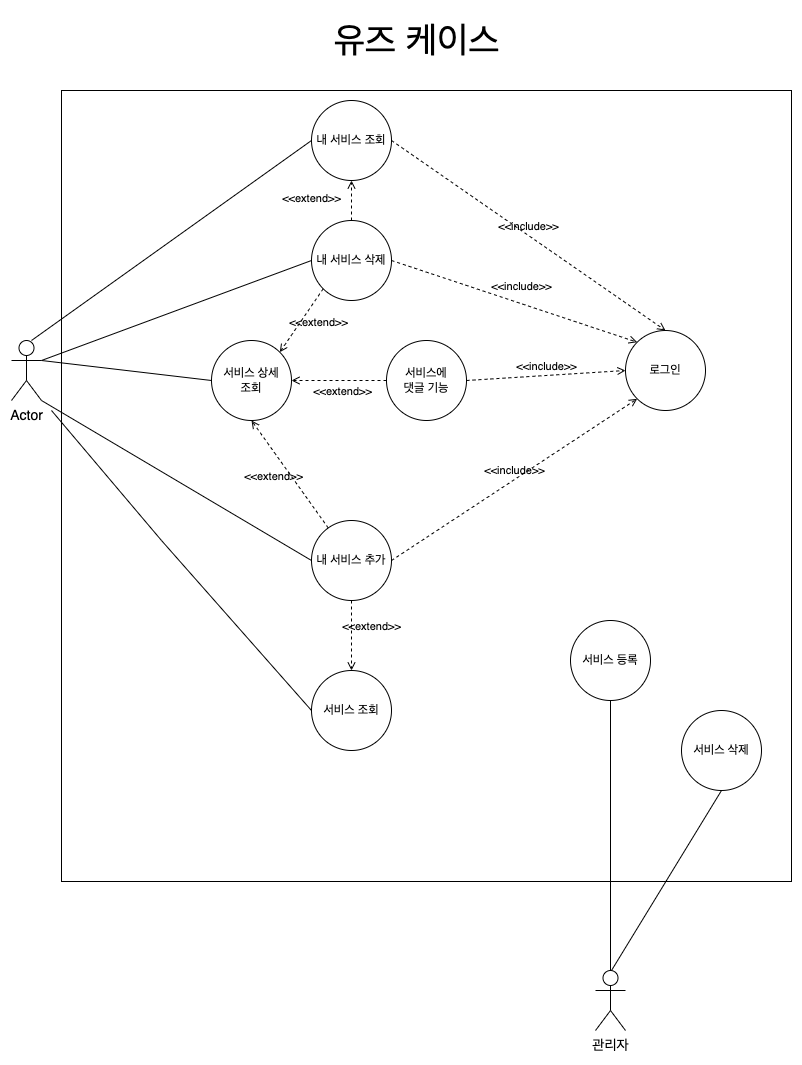

The diagram above was exported from draw.io. Its source (the exported page's mxGraphModel, read from the mxfile embedded in the PNG):
<mxGraphModel dx="1369" dy="1236" grid="1" gridSize="10" guides="1" tooltips="1" connect="1" arrows="1" fold="1" page="1" pageScale="1" pageWidth="827" pageHeight="1169" math="0" shadow="0">
  <root>
    <mxCell id="0" />
    <mxCell id="1" parent="0" />
    <mxCell id="tVTJ2RMh5TTmrgZaALIc-14" value="" style="rounded=0;whiteSpace=wrap;html=1;fillColor=none;" parent="1" vertex="1">
      <mxGeometry x="140" y="360" width="730" height="791" as="geometry" />
    </mxCell>
    <mxCell id="UN1MLYbMelXkSpWg5gGJ-1" value="Actor" style="shape=umlActor;verticalLabelPosition=bottom;verticalAlign=top;html=1;outlineConnect=0;fontSize=14;" parent="1" vertex="1">
      <mxGeometry x="90" y="610" width="30" height="60" as="geometry" />
    </mxCell>
    <mxCell id="ZJpVpcDjiCZ8cLKWHCS4-1" value="&lt;font style=&quot;font-size: 36px;&quot;&gt;유즈 케이스&lt;/font&gt;" style="text;html=1;align=center;verticalAlign=middle;resizable=0;points=[];autosize=1;strokeColor=none;fillColor=none;" parent="1" vertex="1">
      <mxGeometry x="400" y="280" width="190" height="60" as="geometry" />
    </mxCell>
    <mxCell id="SjL4qimECDr9HvpLNdCJ-1" value="로그인" style="ellipse;whiteSpace=wrap;html=1;aspect=fixed;" parent="1" vertex="1">
      <mxGeometry x="704" y="600" width="80" height="80" as="geometry" />
    </mxCell>
    <mxCell id="SjL4qimECDr9HvpLNdCJ-2" value="관리자" style="shape=umlActor;verticalLabelPosition=bottom;verticalAlign=top;html=1;outlineConnect=0;fontSize=14;" parent="1" vertex="1">
      <mxGeometry x="674" y="1240" width="30" height="60" as="geometry" />
    </mxCell>
    <mxCell id="SjL4qimECDr9HvpLNdCJ-3" value="서비스 등록" style="ellipse;whiteSpace=wrap;html=1;aspect=fixed;" parent="1" vertex="1">
      <mxGeometry x="649" y="890" width="80" height="80" as="geometry" />
    </mxCell>
    <mxCell id="SjL4qimECDr9HvpLNdCJ-4" value="" style="endArrow=none;html=1;rounded=0;entryX=0.5;entryY=1;entryDx=0;entryDy=0;exitX=0.5;exitY=0;exitDx=0;exitDy=0;exitPerimeter=0;" parent="1" source="SjL4qimECDr9HvpLNdCJ-2" target="SjL4qimECDr9HvpLNdCJ-3" edge="1">
      <mxGeometry width="50" height="50" relative="1" as="geometry">
        <mxPoint x="664" y="1070" as="sourcePoint" />
        <mxPoint x="714" y="1020" as="targetPoint" />
      </mxGeometry>
    </mxCell>
    <mxCell id="SjL4qimECDr9HvpLNdCJ-7" value="내 서비스 조회" style="ellipse;whiteSpace=wrap;html=1;aspect=fixed;" parent="1" vertex="1">
      <mxGeometry x="390" y="370" width="80" height="80" as="geometry" />
    </mxCell>
    <mxCell id="SjL4qimECDr9HvpLNdCJ-8" value="" style="endArrow=none;html=1;rounded=0;entryX=0;entryY=0.5;entryDx=0;entryDy=0;" parent="1" target="SjL4qimECDr9HvpLNdCJ-7" edge="1">
      <mxGeometry width="50" height="50" relative="1" as="geometry">
        <mxPoint x="110" y="610" as="sourcePoint" />
        <mxPoint x="450" y="750" as="targetPoint" />
      </mxGeometry>
    </mxCell>
    <mxCell id="SjL4qimECDr9HvpLNdCJ-9" value="&amp;lt;&amp;lt;include&amp;gt;&amp;gt;" style="html=1;verticalAlign=bottom;labelBackgroundColor=none;endArrow=open;endFill=0;dashed=1;rounded=0;entryX=0;entryY=1;entryDx=0;entryDy=0;exitX=1;exitY=0.5;exitDx=0;exitDy=0;" parent="1" source="SjL4qimECDr9HvpLNdCJ-10" target="SjL4qimECDr9HvpLNdCJ-1" edge="1">
      <mxGeometry width="160" relative="1" as="geometry">
        <mxPoint x="480" y="750" as="sourcePoint" />
        <mxPoint x="640" y="750" as="targetPoint" />
      </mxGeometry>
    </mxCell>
    <mxCell id="SjL4qimECDr9HvpLNdCJ-10" value="내 서비스 추가" style="ellipse;whiteSpace=wrap;html=1;aspect=fixed;" parent="1" vertex="1">
      <mxGeometry x="390" y="790" width="80" height="80" as="geometry" />
    </mxCell>
    <mxCell id="SjL4qimECDr9HvpLNdCJ-11" value="" style="endArrow=none;html=1;rounded=0;entryX=0;entryY=0.5;entryDx=0;entryDy=0;exitX=1;exitY=1;exitDx=0;exitDy=0;exitPerimeter=0;" parent="1" source="UN1MLYbMelXkSpWg5gGJ-1" target="SjL4qimECDr9HvpLNdCJ-10" edge="1">
      <mxGeometry width="50" height="50" relative="1" as="geometry">
        <mxPoint x="129.99999999999977" y="650" as="sourcePoint" />
        <mxPoint x="409.9999999999998" y="650" as="targetPoint" />
        <Array as="points" />
      </mxGeometry>
    </mxCell>
    <mxCell id="tVTJ2RMh5TTmrgZaALIc-7" value="내 서비스 삭제" style="ellipse;whiteSpace=wrap;html=1;aspect=fixed;" parent="1" vertex="1">
      <mxGeometry x="390" y="490" width="80" height="80" as="geometry" />
    </mxCell>
    <mxCell id="tVTJ2RMh5TTmrgZaALIc-8" value="&amp;lt;&amp;lt;include&amp;gt;&amp;gt;" style="html=1;verticalAlign=bottom;labelBackgroundColor=none;endArrow=open;endFill=0;dashed=1;rounded=0;entryX=0;entryY=0;entryDx=0;entryDy=0;exitX=1;exitY=0.5;exitDx=0;exitDy=0;" parent="1" source="tVTJ2RMh5TTmrgZaALIc-7" target="SjL4qimECDr9HvpLNdCJ-1" edge="1">
      <mxGeometry x="0.0354" y="8" width="160" relative="1" as="geometry">
        <mxPoint x="478.2842712474617" y="831.7157287525379" as="sourcePoint" />
        <mxPoint x="670.7157287525383" y="678.2842712474621" as="targetPoint" />
        <mxPoint as="offset" />
      </mxGeometry>
    </mxCell>
    <mxCell id="tVTJ2RMh5TTmrgZaALIc-10" value="서비스에&lt;br&gt;댓글 기능" style="ellipse;whiteSpace=wrap;html=1;aspect=fixed;" parent="1" vertex="1">
      <mxGeometry x="465" y="610" width="80" height="80" as="geometry" />
    </mxCell>
    <mxCell id="tVTJ2RMh5TTmrgZaALIc-11" value="" style="endArrow=none;html=1;rounded=0;entryX=0;entryY=0.5;entryDx=0;entryDy=0;exitX=1;exitY=0.3333333333333333;exitDx=0;exitDy=0;exitPerimeter=0;" parent="1" source="UN1MLYbMelXkSpWg5gGJ-1" target="tVTJ2RMh5TTmrgZaALIc-7" edge="1">
      <mxGeometry width="50" height="50" relative="1" as="geometry">
        <mxPoint x="129.99999999999977" y="650" as="sourcePoint" />
        <mxPoint x="409.9999999999998" y="650" as="targetPoint" />
      </mxGeometry>
    </mxCell>
    <mxCell id="tVTJ2RMh5TTmrgZaALIc-13" value="&amp;lt;&amp;lt;include&amp;gt;&amp;gt;" style="html=1;verticalAlign=bottom;labelBackgroundColor=none;endArrow=open;endFill=0;dashed=1;rounded=0;entryX=0;entryY=0.5;entryDx=0;entryDy=0;exitX=1;exitY=0.5;exitDx=0;exitDy=0;" parent="1" source="tVTJ2RMh5TTmrgZaALIc-10" target="SjL4qimECDr9HvpLNdCJ-1" edge="1">
      <mxGeometry width="160" relative="1" as="geometry">
        <mxPoint x="478.2842712474617" y="831.7157287525379" as="sourcePoint" />
        <mxPoint x="670.7157287525383" y="678.2842712474621" as="targetPoint" />
      </mxGeometry>
    </mxCell>
    <mxCell id="tVTJ2RMh5TTmrgZaALIc-15" value="서비스 상세&lt;br&gt;조회" style="ellipse;whiteSpace=wrap;html=1;aspect=fixed;" parent="1" vertex="1">
      <mxGeometry x="290" y="610" width="80" height="80" as="geometry" />
    </mxCell>
    <mxCell id="tVTJ2RMh5TTmrgZaALIc-16" value="" style="endArrow=none;html=1;rounded=0;entryX=0;entryY=0.5;entryDx=0;entryDy=0;exitX=1;exitY=0.3333333333333333;exitDx=0;exitDy=0;exitPerimeter=0;" parent="1" target="tVTJ2RMh5TTmrgZaALIc-15" edge="1" source="UN1MLYbMelXkSpWg5gGJ-1">
      <mxGeometry width="50" height="50" relative="1" as="geometry">
        <mxPoint x="130" y="645.4237288135594" as="sourcePoint" />
        <mxPoint x="410" y="560" as="targetPoint" />
      </mxGeometry>
    </mxCell>
    <mxCell id="tVTJ2RMh5TTmrgZaALIc-18" value="&amp;lt;&amp;lt;extend&amp;gt;&amp;gt;" style="html=1;verticalAlign=bottom;labelBackgroundColor=none;endArrow=open;endFill=0;dashed=1;rounded=0;entryX=1;entryY=0.5;entryDx=0;entryDy=0;exitX=0;exitY=0.5;exitDx=0;exitDy=0;" parent="1" target="tVTJ2RMh5TTmrgZaALIc-15" edge="1" source="tVTJ2RMh5TTmrgZaALIc-10">
      <mxGeometry x="-0.0667" y="20" width="160" relative="1" as="geometry">
        <mxPoint x="439" y="710" as="sourcePoint" />
        <mxPoint x="340" y="700" as="targetPoint" />
        <mxPoint as="offset" />
      </mxGeometry>
    </mxCell>
    <mxCell id="70FrUqt1w98aTKxD1BC3-2" value="서비스 삭제" style="ellipse;whiteSpace=wrap;html=1;aspect=fixed;" vertex="1" parent="1">
      <mxGeometry x="760" y="980" width="80" height="80" as="geometry" />
    </mxCell>
    <mxCell id="70FrUqt1w98aTKxD1BC3-3" value="" style="endArrow=none;html=1;rounded=0;entryX=0.5;entryY=1;entryDx=0;entryDy=0;" edge="1" parent="1" target="70FrUqt1w98aTKxD1BC3-2">
      <mxGeometry width="50" height="50" relative="1" as="geometry">
        <mxPoint x="690" y="1240" as="sourcePoint" />
        <mxPoint x="699" y="980" as="targetPoint" />
      </mxGeometry>
    </mxCell>
    <mxCell id="70FrUqt1w98aTKxD1BC3-4" value="서비스 조회" style="ellipse;whiteSpace=wrap;html=1;aspect=fixed;" vertex="1" parent="1">
      <mxGeometry x="390" y="940" width="80" height="80" as="geometry" />
    </mxCell>
    <mxCell id="70FrUqt1w98aTKxD1BC3-5" value="&amp;lt;&amp;lt;extend&amp;gt;&amp;gt;" style="html=1;verticalAlign=bottom;labelBackgroundColor=none;endArrow=open;endFill=0;dashed=1;rounded=0;exitX=0.5;exitY=1;exitDx=0;exitDy=0;entryX=0.5;entryY=0;entryDx=0;entryDy=0;" edge="1" parent="1" source="SjL4qimECDr9HvpLNdCJ-10" target="70FrUqt1w98aTKxD1BC3-4">
      <mxGeometry y="20" width="160" relative="1" as="geometry">
        <mxPoint x="449" y="720" as="sourcePoint" />
        <mxPoint x="450" y="690" as="targetPoint" />
        <mxPoint as="offset" />
      </mxGeometry>
    </mxCell>
    <mxCell id="70FrUqt1w98aTKxD1BC3-6" value="" style="endArrow=none;html=1;rounded=0;entryX=0;entryY=0.5;entryDx=0;entryDy=0;exitX=1;exitY=1;exitDx=0;exitDy=0;exitPerimeter=0;" edge="1" parent="1" target="70FrUqt1w98aTKxD1BC3-4">
      <mxGeometry width="50" height="50" relative="1" as="geometry">
        <mxPoint x="130" y="680" as="sourcePoint" />
        <mxPoint x="421.71572875253787" y="841.7157287525379" as="targetPoint" />
        <Array as="points">
          <mxPoint x="240" y="810" />
        </Array>
      </mxGeometry>
    </mxCell>
    <mxCell id="70FrUqt1w98aTKxD1BC3-7" value="&amp;lt;&amp;lt;extend&amp;gt;&amp;gt;" style="html=1;verticalAlign=bottom;labelBackgroundColor=none;endArrow=open;endFill=0;dashed=1;rounded=0;entryX=0.5;entryY=1;entryDx=0;entryDy=0;" edge="1" parent="1" source="SjL4qimECDr9HvpLNdCJ-10" target="tVTJ2RMh5TTmrgZaALIc-15">
      <mxGeometry y="20" width="160" relative="1" as="geometry">
        <mxPoint x="450" y="870" as="sourcePoint" />
        <mxPoint x="450" y="950" as="targetPoint" />
        <mxPoint as="offset" />
      </mxGeometry>
    </mxCell>
    <mxCell id="70FrUqt1w98aTKxD1BC3-8" value="&amp;lt;&amp;lt;extend&amp;gt;&amp;gt;" style="html=1;verticalAlign=bottom;labelBackgroundColor=none;endArrow=open;endFill=0;dashed=1;rounded=0;exitX=0;exitY=1;exitDx=0;exitDy=0;entryX=1;entryY=0;entryDx=0;entryDy=0;" edge="1" parent="1" source="tVTJ2RMh5TTmrgZaALIc-7" target="tVTJ2RMh5TTmrgZaALIc-15">
      <mxGeometry x="-0.0114" y="20" width="160" relative="1" as="geometry">
        <mxPoint x="450" y="790" as="sourcePoint" />
        <mxPoint x="350" y="710" as="targetPoint" />
        <mxPoint as="offset" />
      </mxGeometry>
    </mxCell>
    <mxCell id="70FrUqt1w98aTKxD1BC3-9" value="&amp;lt;&amp;lt;include&amp;gt;&amp;gt;" style="html=1;verticalAlign=bottom;labelBackgroundColor=none;endArrow=open;endFill=0;dashed=1;rounded=0;entryX=0.5;entryY=0;entryDx=0;entryDy=0;exitX=1;exitY=0.5;exitDx=0;exitDy=0;" edge="1" parent="1" source="SjL4qimECDr9HvpLNdCJ-7" target="SjL4qimECDr9HvpLNdCJ-1">
      <mxGeometry width="160" relative="1" as="geometry">
        <mxPoint x="480" y="530" as="sourcePoint" />
        <mxPoint x="725.7157287525379" y="621.7157287525379" as="targetPoint" />
      </mxGeometry>
    </mxCell>
    <mxCell id="70FrUqt1w98aTKxD1BC3-10" value="&amp;lt;&amp;lt;extend&amp;gt;&amp;gt;" style="html=1;verticalAlign=bottom;labelBackgroundColor=none;endArrow=open;endFill=0;dashed=1;rounded=0;exitX=0.5;exitY=0;exitDx=0;exitDy=0;entryX=0.5;entryY=1;entryDx=0;entryDy=0;" edge="1" parent="1" source="tVTJ2RMh5TTmrgZaALIc-7" target="SjL4qimECDr9HvpLNdCJ-7">
      <mxGeometry x="-0.3333" y="40" width="160" relative="1" as="geometry">
        <mxPoint x="411.71572875253787" y="568.2842712474621" as="sourcePoint" />
        <mxPoint x="368.28427124746213" y="631.7157287525379" as="targetPoint" />
        <mxPoint as="offset" />
      </mxGeometry>
    </mxCell>
  </root>
</mxGraphModel>